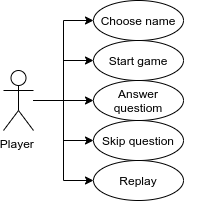

The diagram above was exported from draw.io. Its source (the exported page's mxGraphModel, read from the mxfile embedded in the PNG):
<mxGraphModel dx="454" dy="793" grid="1" gridSize="10" guides="1" tooltips="1" connect="1" arrows="1" fold="1" page="1" pageScale="1" pageWidth="827" pageHeight="1169" math="0" shadow="0">
  <root>
    <mxCell id="0" />
    <mxCell id="1" parent="0" />
    <mxCell id="BZelBE0EmHXXpzPxNV6b-17" style="edgeStyle=orthogonalEdgeStyle;rounded=0;orthogonalLoop=1;jettySize=auto;html=1;entryX=0;entryY=0.5;entryDx=0;entryDy=0;" edge="1" parent="1" source="BZelBE0EmHXXpzPxNV6b-1" target="BZelBE0EmHXXpzPxNV6b-15">
      <mxGeometry relative="1" as="geometry" />
    </mxCell>
    <mxCell id="BZelBE0EmHXXpzPxNV6b-18" style="edgeStyle=orthogonalEdgeStyle;rounded=0;orthogonalLoop=1;jettySize=auto;html=1;entryX=0;entryY=0.5;entryDx=0;entryDy=0;" edge="1" parent="1" source="BZelBE0EmHXXpzPxNV6b-1" target="BZelBE0EmHXXpzPxNV6b-14">
      <mxGeometry relative="1" as="geometry" />
    </mxCell>
    <mxCell id="BZelBE0EmHXXpzPxNV6b-19" style="edgeStyle=orthogonalEdgeStyle;rounded=0;orthogonalLoop=1;jettySize=auto;html=1;" edge="1" parent="1" source="BZelBE0EmHXXpzPxNV6b-1" target="BZelBE0EmHXXpzPxNV6b-10">
      <mxGeometry relative="1" as="geometry" />
    </mxCell>
    <mxCell id="BZelBE0EmHXXpzPxNV6b-20" style="edgeStyle=orthogonalEdgeStyle;rounded=0;orthogonalLoop=1;jettySize=auto;html=1;entryX=0;entryY=0.5;entryDx=0;entryDy=0;" edge="1" parent="1" source="BZelBE0EmHXXpzPxNV6b-1" target="BZelBE0EmHXXpzPxNV6b-9">
      <mxGeometry relative="1" as="geometry" />
    </mxCell>
    <mxCell id="BZelBE0EmHXXpzPxNV6b-21" style="edgeStyle=orthogonalEdgeStyle;rounded=0;orthogonalLoop=1;jettySize=auto;html=1;entryX=0;entryY=0.5;entryDx=0;entryDy=0;" edge="1" parent="1" source="BZelBE0EmHXXpzPxNV6b-1" target="BZelBE0EmHXXpzPxNV6b-8">
      <mxGeometry relative="1" as="geometry" />
    </mxCell>
    <mxCell id="BZelBE0EmHXXpzPxNV6b-1" value="Player&amp;nbsp;" style="shape=umlActor;verticalLabelPosition=bottom;labelBackgroundColor=#ffffff;verticalAlign=top;html=1;" vertex="1" parent="1">
      <mxGeometry x="70" y="280" width="30" height="60" as="geometry" />
    </mxCell>
    <mxCell id="BZelBE0EmHXXpzPxNV6b-8" value="Choose name" style="ellipse;whiteSpace=wrap;html=1;" vertex="1" parent="1">
      <mxGeometry x="160" y="210" width="90" height="40" as="geometry" />
    </mxCell>
    <mxCell id="BZelBE0EmHXXpzPxNV6b-9" value="Start game" style="ellipse;whiteSpace=wrap;html=1;" vertex="1" parent="1">
      <mxGeometry x="160" y="250" width="90" height="40" as="geometry" />
    </mxCell>
    <mxCell id="BZelBE0EmHXXpzPxNV6b-10" value="Answer questiom" style="ellipse;whiteSpace=wrap;html=1;" vertex="1" parent="1">
      <mxGeometry x="160" y="290" width="90" height="40" as="geometry" />
    </mxCell>
    <mxCell id="BZelBE0EmHXXpzPxNV6b-11" value="&lt;span style=&quot;color: rgba(0 , 0 , 0 , 0) ; font-family: monospace ; font-size: 0px&quot;&gt;%3CmxGraphModel%3E%3Croot%3E%3CmxCell%20id%3D%220%22%2F%3E%3CmxCell%20id%3D%221%22%20parent%3D%220%22%2F%3E%3CmxCell%20id%3D%222%22%20value%3D%22Choose%20name%22%20style%3D%22ellipse%3BwhiteSpace%3Dwrap%3Bhtml%3D1%3B%22%20vertex%3D%221%22%20parent%3D%221%22%3E%3CmxGeometry%20x%3D%22160%22%20y%3D%22210%22%20width%3D%2290%22%20height%3D%2240%22%20as%3D%22geometry%22%2F%3E%3C%2FmxCell%3E%3C%2Froot%3E%3C%2FmxGraphModel%3E&lt;/span&gt;" style="text;html=1;align=center;verticalAlign=middle;resizable=0;points=[];autosize=1;" vertex="1" parent="1">
      <mxGeometry x="246" y="368" width="20" height="20" as="geometry" />
    </mxCell>
    <mxCell id="BZelBE0EmHXXpzPxNV6b-14" value="Skip question" style="ellipse;whiteSpace=wrap;html=1;" vertex="1" parent="1">
      <mxGeometry x="160" y="330" width="90" height="40" as="geometry" />
    </mxCell>
    <mxCell id="BZelBE0EmHXXpzPxNV6b-15" value="Replay" style="ellipse;whiteSpace=wrap;html=1;" vertex="1" parent="1">
      <mxGeometry x="160" y="370" width="90" height="40" as="geometry" />
    </mxCell>
  </root>
</mxGraphModel>